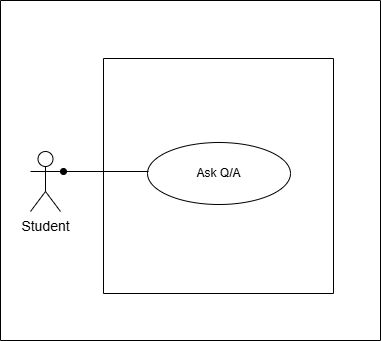

The diagram above was exported from draw.io. Its source (the exported page's mxGraphModel, read from the mxfile embedded in the PNG):
<mxGraphModel dx="1042" dy="1662" grid="1" gridSize="10" guides="1" tooltips="1" connect="1" arrows="1" fold="1" page="1" pageScale="1" pageWidth="850" pageHeight="1100" math="0" shadow="0">
  <root>
    <mxCell id="0" />
    <mxCell id="1" parent="0" />
    <mxCell id="8sUa2zZufn3kIB9HhgjA-1" value="" style="swimlane;startSize=0;container=0;" vertex="1" parent="1">
      <mxGeometry x="107" y="-981" width="380" height="340" as="geometry" />
    </mxCell>
    <mxCell id="8sUa2zZufn3kIB9HhgjA-2" value="Student" style="shape=umlActor;verticalLabelPosition=bottom;verticalAlign=top;html=1;fontSize=14;" vertex="1" parent="8sUa2zZufn3kIB9HhgjA-1">
      <mxGeometry x="30" y="151" width="30" height="60" as="geometry" />
    </mxCell>
    <mxCell id="8sUa2zZufn3kIB9HhgjA-3" value="" style="swimlane;startSize=0;" vertex="1" parent="8sUa2zZufn3kIB9HhgjA-1">
      <mxGeometry x="103" y="58" width="230" height="235" as="geometry" />
    </mxCell>
    <mxCell id="8sUa2zZufn3kIB9HhgjA-4" value="&lt;div&gt;Ask Q/A&lt;/div&gt;" style="ellipse;whiteSpace=wrap;html=1;" vertex="1" parent="1">
      <mxGeometry x="254" y="-839" width="143" height="62" as="geometry" />
    </mxCell>
    <mxCell id="8sUa2zZufn3kIB9HhgjA-5" value="" style="endArrow=none;html=1;rounded=0;startArrow=oval;startFill=1;exitX=1;exitY=0.3333333333333333;exitDx=0;exitDy=0;exitPerimeter=0;" edge="1" parent="1">
      <mxGeometry width="50" height="50" relative="1" as="geometry">
        <mxPoint x="170" y="-810" as="sourcePoint" />
        <mxPoint x="255" y="-810" as="targetPoint" />
      </mxGeometry>
    </mxCell>
  </root>
</mxGraphModel>